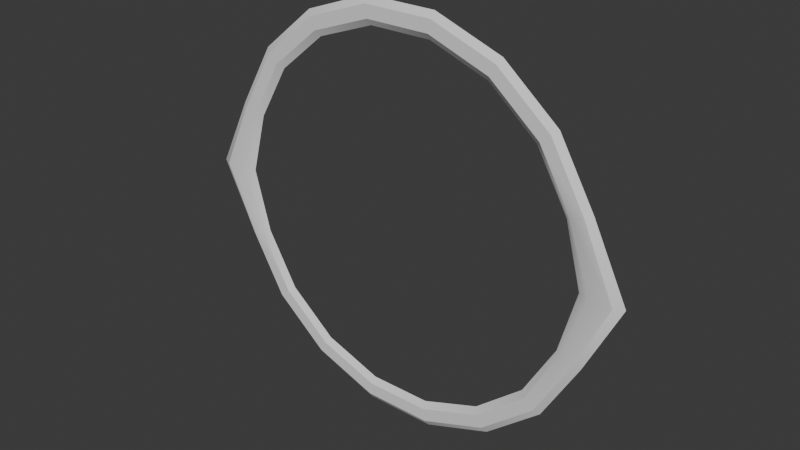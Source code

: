 # Source: GoalGate.blend  (saved by Blender 4.3.34; exported with 4.5.12 LTS)
import bpy
from mathutils import Matrix  # noqa: F401  (used for matrix-valued properties, if any)

bpy.ops.wm.read_factory_settings(use_empty=True)
scene = bpy.context.scene
scene.name = 'Scene'

# ---- collections
col_collection = bpy.data.collections.new('Collection'); scene.collection.children.link(col_collection)

# ---- node groups
ng_smooth_by_angle = bpy.data.node_groups.new('Smooth by Angle', 'GeometryNodeTree')
_s = ng_smooth_by_angle.interface.new_socket(name='Mesh', in_out='OUTPUT', socket_type='NodeSocketGeometry')
_s = ng_smooth_by_angle.interface.new_socket(name='Mesh', in_out='INPUT', socket_type='NodeSocketGeometry')
_s = ng_smooth_by_angle.interface.new_socket(name='Angle', in_out='INPUT', socket_type='NodeSocketFloat')
_s.subtype = 'ANGLE'
_s.default_value = 0.5236
_s.min_value = 0.0
_s.max_value = 3.142
_s.description = 'Maximum face angle for smooth edges'
_s = ng_smooth_by_angle.interface.new_socket(name='Ignore Sharpness', in_out='INPUT', socket_type='NodeSocketBool')
_s.force_non_field = True
ng_smooth_by_angle.description = 'Set the sharpness of mesh edges based on the angle between the neighboring faces'
ng_smooth_by_angle.is_modifier = True
_N = ng_smooth_by_angle.nodes; _L = ng_smooth_by_angle.links
n0 = _N.new('GeometryNodeSetShadeSmooth'); n0.name = 'Set Shade Smooth'; n0.location = (120, -80)
n0.domain = 'EDGE'
n1 = _N.new('GeometryNodeSetShadeSmooth'); n1.name = 'Set Shade Smooth.001'; n1.location = (300, -80)
n2 = _N.new('NodeGroupOutput'); n2.name = 'Group Output'; n2.location = (480, -80)
n3 = _N.new('GeometryNodeInputMeshEdgeAngle'); n3.name = 'Edge Angle'; n3.location = (-440, -240)
n4 = _N.new('NodeGroupInput'); n4.name = 'Group Input'; n4.location = (-80, -80)
n5 = _N.new('GeometryNodeInputEdgeSmooth'); n5.name = 'Is Edge Smooth'; n5.location = (-260, -120)
n6 = _N.new('GeometryNodeInputShadeSmooth'); n6.name = 'Is Shade Smooth'; n6.location = (-440, -397)
n7 = _N.new('FunctionNodeCompare'); n7.name = 'Compare'; n7.location = (-260, -260)
n7.operation = 'LESS_EQUAL'
n7.inputs[6].default_value = (0.0, 0.0, 0.0, 0.0)
n7.inputs[7].default_value = (0.0, 0.0, 0.0, 0.0)
n8 = _N.new('FunctionNodeBooleanMath'); n8.name = 'Boolean Math.001'; n8.location = (-80, -260)
n9 = _N.new('NodeGroupInput'); n9.name = 'Group Input.001'; n9.location = (-440, -329)
n10 = _N.new('NodeGroupInput'); n10.name = 'Group Input.002'; n10.location = (-259, -189)
n11 = _N.new('FunctionNodeBooleanMath'); n11.name = 'Boolean Math'; n11.location = (-80, -149)
n11.operation = 'OR'
n12 = _N.new('FunctionNodeBooleanMath'); n12.name = 'Boolean Math.002'; n12.location = (-260, -380)
n12.operation = 'OR'
n13 = _N.new('NodeGroupInput'); n13.name = 'Group Input.003'; n13.location = (-440, -460)
_L.new(n3.outputs[0], n7.inputs[0])
_L.new(n1.outputs[0], n2.inputs[0])
_L.new(n9.outputs[1], n7.inputs[1])
_L.new(n7.outputs[0], n8.inputs[0])
_L.new(n4.outputs[0], n0.inputs[0])
_L.new(n0.outputs[0], n1.inputs[0])
_L.new(n8.outputs[0], n0.inputs[2])
_L.new(n10.outputs[2], n11.inputs[1])
_L.new(n5.outputs[0], n11.inputs[0])
_L.new(n11.outputs[0], n0.inputs[1])
_L.new(n13.outputs[2], n12.inputs[1])
_L.new(n6.outputs[0], n12.inputs[0])
_L.new(n12.outputs[0], n8.inputs[1])
n2.is_active_output = True

# ---- world
world_world = bpy.data.worlds.new('World'); scene.world = world_world
world_world.use_nodes = True; world_world.node_tree.nodes.clear()
_N = world_world.node_tree.nodes; _L = world_world.node_tree.links
n0 = _N.new('ShaderNodeOutputWorld'); n0.name = 'World Output'; n0.location = (300, 300)
n1 = _N.new('ShaderNodeBackground'); n1.name = 'Background'; n1.location = (10, 300)
n1.inputs[0].default_value = (0.05088, 0.05088, 0.05088, 1.0)
_L.new(n1.outputs[0], n0.inputs[0])
n0.is_active_output = True
world_world.color = (0.05088, 0.05088, 0.05088)
world_world.sun_shadow_jitter_overblur = 0.0

# ---- meshes
me_torus = bpy.data.meshes.new('Torus')
me_torus.from_pydata([(3.546, -1.143e-15, -1.515e-08), (3.402, -0.07534, -7.95e-09), (3.059, -0.07241, -2.205e-09), (2.888, -3.413e-16, -4.387e-09), (3.059, 0.07241, -1.314e-08), (3.402, 0.07534, -1.933e-08), (3.007, 8.263e-08, 1.094), (2.913, -0.06864, 1.06), (2.725, -0.06864, 0.9919), (2.631, 7.23e-08, 0.9577), (2.725, 0.06864, 0.9919), (2.913, 0.06864, 1.06), (2.451, 1.553e-07, 2.057), (2.375, -0.06864, 1.993), (2.222, -0.06864, 1.864), (2.145, 1.359e-07, 1.8), (2.222, 0.06864, 1.864), (2.375, 0.06864, 1.993), (1.6, 2.092e-07, 2.771), (1.55, -0.06864, 2.685), (1.45, -0.06864, 2.511), (1.4, 1.831e-07, 2.425), (1.45, 0.06864, 2.511), (1.55, 0.06864, 2.685), (0.5557, 2.379e-07, 3.151), (0.5383, -0.06864, 3.053), (0.5036, -0.06864, 2.856), (0.4862, 2.082e-07, 2.757), (0.5036, 0.06864, 2.856), (0.5383, 0.06864, 3.053), (-0.5557, 2.379e-07, 3.151), (-0.5383, -0.06864, 3.053), (-0.5036, -0.06864, 2.856), (-0.4862, 2.082e-07, 2.757), (-0.5036, 0.06864, 2.856), (-0.5383, 0.06864, 3.053), (-1.6, 2.092e-07, 2.771), (-1.55, -0.06864, 2.685), (-1.45, -0.06864, 2.511), (-1.4, 1.831e-07, 2.425), (-1.45, 0.06864, 2.511), (-1.55, 0.06864, 2.685), (-2.451, 1.553e-07, 2.057), (-2.375, -0.06864, 1.993), (-2.222, -0.06864, 1.864), (-2.145, 1.359e-07, 1.8), (-2.222, 0.06864, 1.864), (-2.375, 0.06864, 1.993), (-3.007, 8.263e-08, 1.094), (-2.913, -0.06864, 1.06), (-2.725, -0.06864, 0.9919), (-2.631, 7.23e-08, 0.9577), (-2.725, 0.06864, 0.9919), (-2.913, 0.06864, 1.06), (-3.546, 2.226e-14, 2.949e-07), (-3.402, -0.07534, 2.895e-07), (-3.059, -0.07241, 2.652e-07), (-2.888, 1.872e-14, 2.481e-07), (-3.059, 0.07241, 2.543e-07), (-3.402, 0.07534, 2.781e-07), (-3.007, -8.263e-08, -1.094), (-2.913, -0.06864, -1.06), (-2.725, -0.06864, -0.9919), (-2.631, -7.23e-08, -0.9577), (-2.725, 0.06864, -0.9919), (-2.913, 0.06864, -1.06), (-2.451, -1.553e-07, -2.057), (-2.375, -0.06864, -1.993), (-2.222, -0.06864, -1.864), (-2.145, -1.359e-07, -1.8), (-2.222, 0.06864, -1.864), (-2.375, 0.06864, -1.993), (-1.6, -2.092e-07, -2.771), (-1.55, -0.06864, -2.685), (-1.45, -0.06864, -2.511), (-1.4, -1.831e-07, -2.425), (-1.45, 0.06864, -2.511), (-1.55, 0.06864, -2.685), (-0.5557, -2.379e-07, -3.151), (-0.5383, -0.06864, -3.053), (-0.5036, -0.06864, -2.856), (-0.4862, -2.082e-07, -2.757), (-0.5036, 0.06864, -2.856), (-0.5383, 0.06864, -3.053), (0.5557, -2.379e-07, -3.151), (0.5383, -0.06864, -3.053), (0.5036, -0.06864, -2.856), (0.4862, -2.082e-07, -2.757), (0.5036, 0.06864, -2.856), (0.5383, 0.06864, -3.053), (1.6, -2.092e-07, -2.771), (1.55, -0.06864, -2.685), (1.45, -0.06864, -2.511), (1.4, -1.831e-07, -2.425), (1.45, 0.06864, -2.511), (1.55, 0.06864, -2.685), (2.451, -1.553e-07, -2.057), (2.375, -0.06864, -1.993), (2.222, -0.06864, -1.864), (2.145, -1.359e-07, -1.8), (2.222, 0.06864, -1.864), (2.375, 0.06864, -1.993), (3.007, -8.263e-08, -1.094), (2.913, -0.06864, -1.06), (2.725, -0.06864, -0.9919), (2.631, -7.23e-08, -0.9577), (2.725, 0.06864, -0.9919), (2.913, 0.06864, -1.06)], [], [(0, 6, 7, 1), (1, 7, 8, 2), (2, 8, 9, 3), (3, 9, 10, 4), (4, 10, 11, 5), (5, 11, 6, 0), (6, 12, 13, 7), (7, 13, 14, 8), (8, 14, 15, 9), (9, 15, 16, 10), (10, 16, 17, 11), (11, 17, 12, 6), (12, 18, 19, 13), (13, 19, 20, 14), (14, 20, 21, 15), (15, 21, 22, 16), (16, 22, 23, 17), (17, 23, 18, 12), (18, 24, 25, 19), (19, 25, 26, 20), (20, 26, 27, 21), (21, 27, 28, 22), (22, 28, 29, 23), (23, 29, 24, 18), (24, 30, 31, 25), (25, 31, 32, 26), (26, 32, 33, 27), (27, 33, 34, 28), (28, 34, 35, 29), (29, 35, 30, 24), (30, 36, 37, 31), (31, 37, 38, 32), (32, 38, 39, 33), (33, 39, 40, 34), (34, 40, 41, 35), (35, 41, 36, 30), (36, 42, 43, 37), (37, 43, 44, 38), (38, 44, 45, 39), (39, 45, 46, 40), (40, 46, 47, 41), (41, 47, 42, 36), (42, 48, 49, 43), (43, 49, 50, 44), (44, 50, 51, 45), (45, 51, 52, 46), (46, 52, 53, 47), (47, 53, 48, 42), (48, 54, 55, 49), (49, 55, 56, 50), (50, 56, 57, 51), (51, 57, 58, 52), (52, 58, 59, 53), (53, 59, 54, 48), (54, 60, 61, 55), (55, 61, 62, 56), (56, 62, 63, 57), (57, 63, 64, 58), (58, 64, 65, 59), (59, 65, 60, 54), (60, 66, 67, 61), (61, 67, 68, 62), (62, 68, 69, 63), (63, 69, 70, 64), (64, 70, 71, 65), (65, 71, 66, 60), (66, 72, 73, 67), (67, 73, 74, 68), (68, 74, 75, 69), (69, 75, 76, 70), (70, 76, 77, 71), (71, 77, 72, 66), (72, 78, 79, 73), (73, 79, 80, 74), (74, 80, 81, 75), (75, 81, 82, 76), (76, 82, 83, 77), (77, 83, 78, 72), (78, 84, 85, 79), (79, 85, 86, 80), (80, 86, 87, 81), (81, 87, 88, 82), (82, 88, 89, 83), (83, 89, 84, 78), (84, 90, 91, 85), (85, 91, 92, 86), (86, 92, 93, 87), (87, 93, 94, 88), (88, 94, 95, 89), (89, 95, 90, 84), (90, 96, 97, 91), (91, 97, 98, 92), (92, 98, 99, 93), (93, 99, 100, 94), (94, 100, 101, 95), (95, 101, 96, 90), (96, 102, 103, 97), (97, 103, 104, 98), (98, 104, 105, 99), (99, 105, 106, 100), (100, 106, 107, 101), (101, 107, 102, 96), (102, 0, 1, 103), (103, 1, 2, 104), (104, 2, 3, 105), (105, 3, 4, 106), (106, 4, 5, 107), (107, 5, 0, 102)])
me_torus.polygons.foreach_set('use_smooth', [True] * 108)
_uv = me_torus.uv_layers.new(name='UVMap')
_uv.uv.foreach_set('vector', [0.5, 0.5, 0.5556, 0.5, 0.5556, 0.6667, 0.5, 0.6667, 0.5, 0.6667, 0.5556, 0.6667, 0.5556, 0.8333, 0.5, 0.8333, 0.5, 0.8333, 0.5556, 0.8333, 0.5556, 1.0, 0.5, 1.0, 0.5, -1.11e-16, 0.5556, -1.11e-16, 0.5556, 0.1667, 0.5, 0.1667, 0.5, 0.1667, 0.5556, 0.1667, 0.5556, 0.3333, 0.5, 0.3333, 0.5, 0.3333, 0.5556, 0.3333, 0.5556, 0.5, 0.5, 0.5, 0.5556, 0.5, 0.6111, 0.5, 0.6111, 0.6667, 0.5556, 0.6667, 0.5556, 0.6667, 0.6111, 0.6667, 0.6111, 0.8333, 0.5556, 0.8333, 0.5556, 0.8333, 0.6111, 0.8333, 0.6111, 1.0, 0.5556, 1.0, 0.5556, -1.11e-16, 0.6111, -1.11e-16, 0.6111, 0.1667, 0.5556, 0.1667, 0.5556, 0.1667, 0.6111, 0.1667, 0.6111, 0.3333, 0.5556, 0.3333, 0.5556, 0.3333, 0.6111, 0.3333, 0.6111, 0.5, 0.5556, 0.5, 0.6111, 0.5, 0.6667, 0.5, 0.6667, 0.6667, 0.6111, 0.6667, 0.6111, 0.6667, 0.6667, 0.6667, 0.6667, 0.8333, 0.6111, 0.8333, 0.6111, 0.8333, 0.6667, 0.8333, 0.6667, 1.0, 0.6111, 1.0, 0.6111, -1.11e-16, 0.6667, -1.11e-16, 0.6667, 0.1667, 0.6111, 0.1667, 0.6111, 0.1667, 0.6667, 0.1667, 0.6667, 0.3333, 0.6111, 0.3333, 0.6111, 0.3333, 0.6667, 0.3333, 0.6667, 0.5, 0.6111, 0.5, 0.6667, 0.5, 0.7222, 0.5, 0.7222, 0.6667, 0.6667, 0.6667, 0.6667, 0.6667, 0.7222, 0.6667, 0.7222, 0.8333, 0.6667, 0.8333, 0.6667, 0.8333, 0.7222, 0.8333, 0.7222, 1.0, 0.6667, 1.0, 0.6667, -1.11e-16, 0.7222, -1.11e-16, 0.7222, 0.1667, 0.6667, 0.1667, 0.6667, 0.1667, 0.7222, 0.1667, 0.7222, 0.3333, 0.6667, 0.3333, 0.6667, 0.3333, 0.7222, 0.3333, 0.7222, 0.5, 0.6667, 0.5, 0.7222, 0.5, 0.7778, 0.5, 0.7778, 0.6667, 0.7222, 0.6667, 0.7222, 0.6667, 0.7778, 0.6667, 0.7778, 0.8333, 0.7222, 0.8333, 0.7222, 0.8333, 0.7778, 0.8333, 0.7778, 1.0, 0.7222, 1.0, 0.7222, -1.11e-16, 0.7778, -1.11e-16, 0.7778, 0.1667, 0.7222, 0.1667, 0.7222, 0.1667, 0.7778, 0.1667, 0.7778, 0.3333, 0.7222, 0.3333, 0.7222, 0.3333, 0.7778, 0.3333, 0.7778, 0.5, 0.7222, 0.5, 0.7778, 0.5, 0.8333, 0.5, 0.8333, 0.6667, 0.7778, 0.6667, 0.7778, 0.6667, 0.8333, 0.6667, 0.8333, 0.8333, 0.7778, 0.8333, 0.7778, 0.8333, 0.8333, 0.8333, 0.8333, 1.0, 0.7778, 1.0, 0.7778, -1.11e-16, 0.8333, -1.11e-16, 0.8333, 0.1667, 0.7778, 0.1667, 0.7778, 0.1667, 0.8333, 0.1667, 0.8333, 0.3333, 0.7778, 0.3333, 0.7778, 0.3333, 0.8333, 0.3333, 0.8333, 0.5, 0.7778, 0.5, 0.8333, 0.5, 0.8889, 0.5, 0.8889, 0.6667, 0.8333, 0.6667, 0.8333, 0.6667, 0.8889, 0.6667, 0.8889, 0.8333, 0.8333, 0.8333, 0.8333, 0.8333, 0.8889, 0.8333, 0.8889, 1.0, 0.8333, 1.0, 0.8333, -1.11e-16, 0.8889, -1.11e-16, 0.8889, 0.1667, 0.8333, 0.1667, 0.8333, 0.1667, 0.8889, 0.1667, 0.8889, 0.3333, 0.8333, 0.3333, 0.8333, 0.3333, 0.8889, 0.3333, 0.8889, 0.5, 0.8333, 0.5, 0.8889, 0.5, 0.9444, 0.5, 0.9444, 0.6667, 0.8889, 0.6667, 0.8889, 0.6667, 0.9444, 0.6667, 0.9444, 0.8333, 0.8889, 0.8333, 0.8889, 0.8333, 0.9444, 0.8333, 0.9444, 1.0, 0.8889, 1.0, 0.8889, -1.11e-16, 0.9444, -1.11e-16, 0.9444, 0.1667, 0.8889, 0.1667, 0.8889, 0.1667, 0.9444, 0.1667, 0.9444, 0.3333, 0.8889, 0.3333, 0.8889, 0.3333, 0.9444, 0.3333, 0.9444, 0.5, 0.8889, 0.5, 0.9444, 0.5, 1.0, 0.5, 1.0, 0.6667, 0.9444, 0.6667, 0.9444, 0.6667, 1.0, 0.6667, 1.0, 0.8333, 0.9444, 0.8333, 0.9444, 0.8333, 1.0, 0.8333, 1.0, 1.0, 0.9444, 1.0, 0.9444, -1.11e-16, 1.0, -1.11e-16, 1.0, 0.1667, 0.9444, 0.1667, 0.9444, 0.1667, 1.0, 0.1667, 1.0, 0.3333, 0.9444, 0.3333, 0.9444, 0.3333, 1.0, 0.3333, 1.0, 0.5, 0.9444, 0.5, 2.22e-16, 0.5, 0.05556, 0.5, 0.05556, 0.6667, 2.22e-16, 0.6667, 2.22e-16, 0.6667, 0.05556, 0.6667, 0.05556, 0.8333, 2.22e-16, 0.8333, 2.22e-16, 0.8333, 0.05556, 0.8333, 0.05556, 1.0, 2.22e-16, 1.0, 2.22e-16, -1.11e-16, 0.05556, -1.11e-16, 0.05556, 0.1667, 2.22e-16, 0.1667, 2.22e-16, 0.1667, 0.05556, 0.1667, 0.05556, 0.3333, 2.22e-16, 0.3333, 2.22e-16, 0.3333, 0.05556, 0.3333, 0.05556, 0.5, 2.22e-16, 0.5, 0.05556, 0.5, 0.1111, 0.5, 0.1111, 0.6667, 0.05556, 0.6667, 0.05556, 0.6667, 0.1111, 0.6667, 0.1111, 0.8333, 0.05556, 0.8333, 0.05556, 0.8333, 0.1111, 0.8333, 0.1111, 1.0, 0.05556, 1.0, 0.05556, -1.11e-16, 0.1111, -1.11e-16, 0.1111, 0.1667, 0.05556, 0.1667, 0.05556, 0.1667, 0.1111, 0.1667, 0.1111, 0.3333, 0.05556, 0.3333, 0.05556, 0.3333, 0.1111, 0.3333, 0.1111, 0.5, 0.05556, 0.5, 0.1111, 0.5, 0.1667, 0.5, 0.1667, 0.6667, 0.1111, 0.6667, 0.1111, 0.6667, 0.1667, 0.6667, 0.1667, 0.8333, 0.1111, 0.8333, 0.1111, 0.8333, 0.1667, 0.8333, 0.1667, 1.0, 0.1111, 1.0, 0.1111, -1.11e-16, 0.1667, -1.11e-16, 0.1667, 0.1667, 0.1111, 0.1667, 0.1111, 0.1667, 0.1667, 0.1667, 0.1667, 0.3333, 0.1111, 0.3333, 0.1111, 0.3333, 0.1667, 0.3333, 0.1667, 0.5, 0.1111, 0.5, 0.1667, 0.5, 0.2222, 0.5, 0.2222, 0.6667, 0.1667, 0.6667, 0.1667, 0.6667, 0.2222, 0.6667, 0.2222, 0.8333, 0.1667, 0.8333, 0.1667, 0.8333, 0.2222, 0.8333, 0.2222, 1.0, 0.1667, 1.0, 0.1667, -1.11e-16, 0.2222, -1.11e-16, 0.2222, 0.1667, 0.1667, 0.1667, 0.1667, 0.1667, 0.2222, 0.1667, 0.2222, 0.3333, 0.1667, 0.3333, 0.1667, 0.3333, 0.2222, 0.3333, 0.2222, 0.5, 0.1667, 0.5, 0.2222, 0.5, 0.2778, 0.5, 0.2778, 0.6667, 0.2222, 0.6667, 0.2222, 0.6667, 0.2778, 0.6667, 0.2778, 0.8333, 0.2222, 0.8333, 0.2222, 0.8333, 0.2778, 0.8333, 0.2778, 1.0, 0.2222, 1.0, 0.2222, -1.11e-16, 0.2778, -1.11e-16, 0.2778, 0.1667, 0.2222, 0.1667, 0.2222, 0.1667, 0.2778, 0.1667, 0.2778, 0.3333, 0.2222, 0.3333, 0.2222, 0.3333, 0.2778, 0.3333, 0.2778, 0.5, 0.2222, 0.5, 0.2778, 0.5, 0.3333, 0.5, 0.3333, 0.6667, 0.2778, 0.6667, 0.2778, 0.6667, 0.3333, 0.6667, 0.3333, 0.8333, 0.2778, 0.8333, 0.2778, 0.8333, 0.3333, 0.8333, 0.3333, 1.0, 0.2778, 1.0, 0.2778, -1.11e-16, 0.3333, -1.11e-16, 0.3333, 0.1667, 0.2778, 0.1667, 0.2778, 0.1667, 0.3333, 0.1667, 0.3333, 0.3333, 0.2778, 0.3333, 0.2778, 0.3333, 0.3333, 0.3333, 0.3333, 0.5, 0.2778, 0.5, 0.3333, 0.5, 0.3889, 0.5, 0.3889, 0.6667, 0.3333, 0.6667, 0.3333, 0.6667, 0.3889, 0.6667, 0.3889, 0.8333, 0.3333, 0.8333, 0.3333, 0.8333, 0.3889, 0.8333, 0.3889, 1.0, 0.3333, 1.0, 0.3333, -1.11e-16, 0.3889, -1.11e-16, 0.3889, 0.1667, 0.3333, 0.1667, 0.3333, 0.1667, 0.3889, 0.1667, 0.3889, 0.3333, 0.3333, 0.3333, 0.3333, 0.3333, 0.3889, 0.3333, 0.3889, 0.5, 0.3333, 0.5, 0.3889, 0.5, 0.4444, 0.5, 0.4444, 0.6667, 0.3889, 0.6667, 0.3889, 0.6667, 0.4444, 0.6667, 0.4444, 0.8333, 0.3889, 0.8333, 0.3889, 0.8333, 0.4444, 0.8333, 0.4444, 1.0, 0.3889, 1.0, 0.3889, -1.11e-16, 0.4444, -1.11e-16, 0.4444, 0.1667, 0.3889, 0.1667, 0.3889, 0.1667, 0.4444, 0.1667, 0.4444, 0.3333, 0.3889, 0.3333, 0.3889, 0.3333, 0.4444, 0.3333, 0.4444, 0.5, 0.3889, 0.5, 0.4444, 0.5, 0.5, 0.5, 0.5, 0.6667, 0.4444, 0.6667, 0.4444, 0.6667, 0.5, 0.6667, 0.5, 0.8333, 0.4444, 0.8333, 0.4444, 0.8333, 0.5, 0.8333, 0.5, 1.0, 0.4444, 1.0, 0.4444, -1.11e-16, 0.5, -1.11e-16, 0.5, 0.1667, 0.4444, 0.1667, 0.4444, 0.1667, 0.5, 0.1667, 0.5, 0.3333, 0.4444, 0.3333, 0.4444, 0.3333, 0.5, 0.3333, 0.5, 0.5, 0.4444, 0.5])
me_torus.update()

# ---- objects
ob_torus = bpy.data.objects.new('Torus', me_torus)

# ---- transforms, parenting, visibility, modifiers, constraints
ob_torus.location = (0.0, 0.0, 0.0)
_m = ob_torus.modifiers.new('Smooth by Angle', 'NODES')
_m.node_group = ng_smooth_by_angle
_m.use_pin_to_last = True
_m.show_group_selector = False

# ---- collection membership
col_collection.objects.link(ob_torus)

# ---- scene / render settings (as saved in the file)
scene.frame_start = 1; scene.frame_end = 250; scene.frame_set(1)
scene.render.engine = 'BLENDER_EEVEE_NEXT'
bpy.context.view_layer.update()

# ---- added for rendering (the .blend has no active camera and no usable light): camera, sun
cam_auto = bpy.data.cameras.new('AutoCamera')
cam_auto.lens = 50.0
cam_auto.sensor_width = 36.0
cam_auto.clip_end = 1000.0
ob_auto_camera = bpy.data.objects.new('AutoCamera', cam_auto)
scene.collection.objects.link(ob_auto_camera)
ob_auto_camera.location = (8.78027, -10.5363, 7.02422)
ob_auto_camera.rotation_euler = (1.09748, -7.21219e-08, 0.694738)
scene.camera = ob_auto_camera
light_auto_sun = bpy.data.lights.new('AutoSun', 'SUN')
light_auto_sun.energy = 3.0
light_auto_sun.angle = 0.0523599
ob_auto_sun = bpy.data.objects.new('AutoSun', light_auto_sun)
scene.collection.objects.link(ob_auto_sun)
ob_auto_sun.rotation_euler = (0.872665, 0.174533, 0.523599)
bpy.context.view_layer.update()
